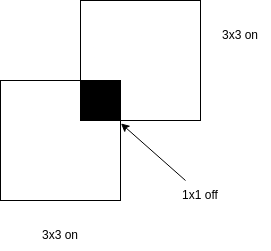

The diagram above was exported from draw.io. Its source (the exported page's mxGraphModel, read from the mxfile embedded in the PNG):
<mxGraphModel dx="1422" dy="812" grid="1" gridSize="10" guides="1" tooltips="1" connect="1" arrows="1" fold="1" page="1" pageScale="1" pageWidth="827" pageHeight="1169" math="0" shadow="0">
  <root>
    <mxCell id="0" />
    <mxCell id="1" parent="0" />
    <mxCell id="DCzJkQH5Yj9IV8iRK6pm-1" value="" style="whiteSpace=wrap;html=1;aspect=fixed;" vertex="1" parent="1">
      <mxGeometry x="40" y="160" width="120" height="120" as="geometry" />
    </mxCell>
    <mxCell id="DCzJkQH5Yj9IV8iRK6pm-9" value="" style="rounded=0;whiteSpace=wrap;html=1;" vertex="1" parent="1">
      <mxGeometry x="120" y="80" width="120" height="120" as="geometry" />
    </mxCell>
    <mxCell id="DCzJkQH5Yj9IV8iRK6pm-10" value="" style="rounded=0;whiteSpace=wrap;html=1;fillColor=#000000;" vertex="1" parent="1">
      <mxGeometry x="120" y="160" width="40" height="40" as="geometry" />
    </mxCell>
    <mxCell id="DCzJkQH5Yj9IV8iRK6pm-11" value="3x3 on" style="text;html=1;strokeColor=none;fillColor=none;align=center;verticalAlign=middle;whiteSpace=wrap;rounded=0;" vertex="1" parent="1">
      <mxGeometry x="70" y="300" width="60" height="30" as="geometry" />
    </mxCell>
    <mxCell id="DCzJkQH5Yj9IV8iRK6pm-12" value="3x3 on" style="text;html=1;strokeColor=none;fillColor=none;align=center;verticalAlign=middle;whiteSpace=wrap;rounded=0;" vertex="1" parent="1">
      <mxGeometry x="250" y="100" width="60" height="30" as="geometry" />
    </mxCell>
    <mxCell id="DCzJkQH5Yj9IV8iRK6pm-13" value="1x1 off" style="text;html=1;strokeColor=none;fillColor=none;align=center;verticalAlign=middle;whiteSpace=wrap;rounded=0;" vertex="1" parent="1">
      <mxGeometry x="210" y="260" width="60" height="30" as="geometry" />
    </mxCell>
    <mxCell id="DCzJkQH5Yj9IV8iRK6pm-14" value="" style="endArrow=classic;html=1;rounded=0;entryX=1.004;entryY=0.358;entryDx=0;entryDy=0;entryPerimeter=0;exitX=0.25;exitY=0;exitDx=0;exitDy=0;" edge="1" parent="1" source="DCzJkQH5Yj9IV8iRK6pm-13" target="DCzJkQH5Yj9IV8iRK6pm-1">
      <mxGeometry width="50" height="50" relative="1" as="geometry">
        <mxPoint x="390" y="230" as="sourcePoint" />
        <mxPoint x="440" y="180" as="targetPoint" />
      </mxGeometry>
    </mxCell>
  </root>
</mxGraphModel>